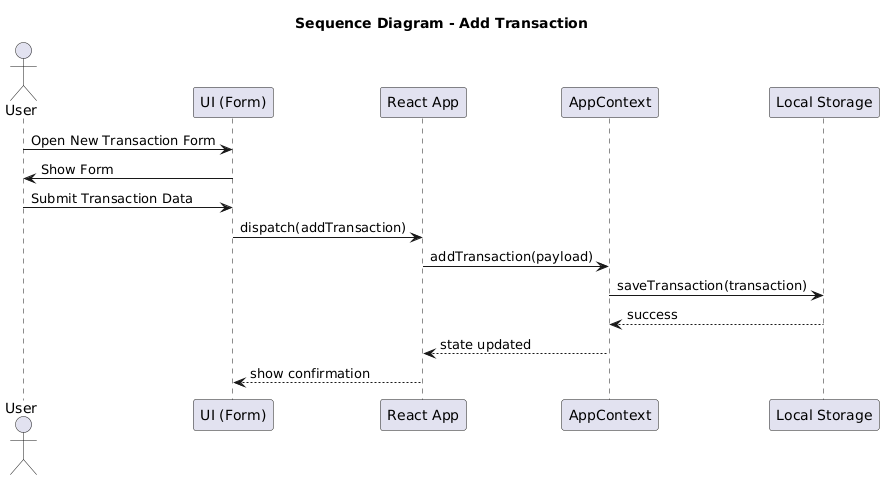

The diagram above was rendered by PlantUML. Its source (embedded in the PNG):
@startuml
title Sequence Diagram - Add Transaction
actor User
participant "UI (Form)" as UI
participant "React App" as App
participant "AppContext" as Context
participant "Local Storage" as Local

User -> UI: Open New Transaction Form
UI -> User: Show Form
User -> UI: Submit Transaction Data
UI -> App: dispatch(addTransaction)
App -> Context: addTransaction(payload)
Context -> Local: saveTransaction(transaction)
Local --> Context: success
Context --> App: state updated
App --> UI: show confirmation
@enduml